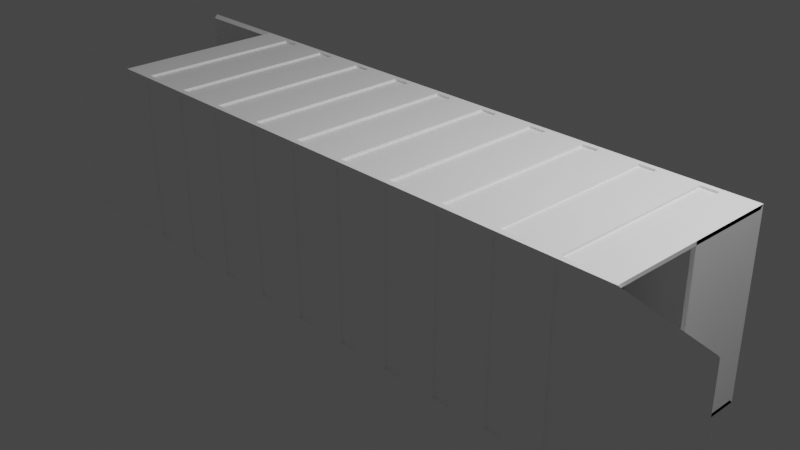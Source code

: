 # Source: containar.blend  (saved by Blender 3.3.6; exported with 4.5.12 LTS)
import bpy
from mathutils import Matrix  # noqa: F401  (used for matrix-valued properties, if any)

bpy.ops.wm.read_factory_settings(use_empty=True)
scene = bpy.context.scene
scene.name = 'Scene'

# ---- collections
col_collection = bpy.data.collections.new('Collection'); scene.collection.children.link(col_collection)

# ---- materials (node trees are filled in below, after node groups)
mat_material = bpy.data.materials.new('Material')
mat_material.alpha_threshold = 0.0
mat_material.use_transparent_shadow = False
mat_material.roughness = 0.5
mat_material.line_color = (0.0, 0.0, 0.0, 1.0)

# ---- material node trees
mat_material.use_nodes = True; mat_material.node_tree.nodes.clear()
_N = mat_material.node_tree.nodes; _L = mat_material.node_tree.links
n0 = _N.new('ShaderNodeOutputMaterial'); n0.name = 'Material Output'; n0.location = (300, 300)
n1 = _N.new('ShaderNodeBsdfPrincipled'); n1.name = 'Principled BSDF'; n1.location = (10, 300)
n1.distribution = 'GGX'
n1.subsurface_method = 'RANDOM_WALK_SKIN'
n1.inputs[0].default_value = (1.0, 1.0, 1.0, 1.0)
n1.inputs[3].default_value = 1.45
n1.inputs[27].default_value = (0.0, 0.0, 0.0, 1.0)
n1.inputs[28].default_value = 1.0
_L.new(n1.outputs[0], n0.inputs[0])
n0.is_active_output = True

# ---- world
world_world = bpy.data.worlds.new('World'); scene.world = world_world
world_world.use_nodes = True; world_world.node_tree.nodes.clear()
_N = world_world.node_tree.nodes; _L = world_world.node_tree.links
n0 = _N.new('ShaderNodeOutputWorld'); n0.name = 'World Output'; n0.location = (300, 300)
n1 = _N.new('ShaderNodeBackground'); n1.name = 'Background'; n1.location = (10, 300)
n1.inputs[0].default_value = (0.05088, 0.05088, 0.05088, 1.0)
_L.new(n1.outputs[0], n0.inputs[0])
n0.is_active_output = True
world_world.color = (0.05088, 0.05088, 0.05088)
world_world.use_sun_shadow = False
world_world.sun_shadow_jitter_overblur = 0.0

# ---- cameras
cam_camera = bpy.data.cameras.new('Camera')
cam_camera.clip_end = 100.0
cam_camera.ortho_scale = 7.314

# ---- lights
light_light = bpy.data.lights.new('Light', 'POINT')
light_light.transmission_factor = 0.0
light_light.energy = 1000.0
light_light.shadow_soft_size = 0.1
light_light.shadow_maximum_resolution = 0.006
light_light.use_absolute_resolution = True

# ---- meshes
me_cube = bpy.data.meshes.new('Cube')
me_cube.from_pydata([(3.358, 0.9593, 0.9593), (3.358, 0.9593, -0.9593), (3.358, -0.9593, 0.9593), (3.358, -0.9593, -0.9593), (-3.358, 0.9593, 0.9593), (-3.358, 0.9593, -0.9593), (-3.358, -0.9593, 0.9593), (-3.358, -0.9593, -0.9593), (-3.358, 1.0, -1.0), (-3.358, -1.0, -1.0), (3.358, 1.0, 1.0), (3.358, 1.0, -1.0), (-3.358, -1.0, 1.0), (3.358, -1.0, 1.0), (3.358, -1.0, -1.0), (-3.358, 1.0, 1.0), (2.979, 1.0, -0.9402), (2.779, 1.0, -0.9402), (2.339, 1.0, -0.9402), (2.139, 1.0, -0.9402), (1.699, 1.0, -0.9402), (1.499, 1.0, -0.9402), (1.06, 1.0, -0.9402), (0.8595, 1.0, -0.9402), (0.4199, 1.0, -0.9402), (0.2198, 1.0, -0.9402), (-0.2198, 1.0, -0.9402), (-0.4199, 1.0, -0.9402), (-0.8595, 1.0, -0.9402), (-1.06, 1.0, -0.9402), (-1.499, 1.0, -0.9402), (-1.699, 1.0, -0.9402), (-2.139, 1.0, -0.9402), (-2.339, 1.0, -0.9402), (-2.779, 1.0, -0.9402), (-2.979, 1.0, -0.9402), (2.979, -1.0, 0.9402), (2.779, -1.0, 0.9402), (2.339, -1.0, 0.9402), (2.139, -1.0, 0.9402), (1.699, -1.0, 0.9402), (1.499, -1.0, 0.9402), (1.06, -1.0, 0.9402), (0.8595, -1.0, 0.9402), (0.4199, -1.0, 0.9402), (0.2198, -1.0, 0.9402), (-0.2198, -1.0, 0.9402), (-0.4199, -1.0, 0.9402), (-0.8595, -1.0, 0.9402), (-1.06, -1.0, 0.9402), (-1.499, -1.0, 0.9402), (-1.699, -1.0, 0.9402), (-2.139, -1.0, 0.9402), (-2.339, -1.0, 0.9402), (-2.779, -1.0, 0.9402), (-2.979, -1.0, 0.9402), (-2.979, -1.0, -0.9402), (-2.779, -1.0, -0.9402), (-2.339, -1.0, -0.9402), (-2.139, -1.0, -0.9402), (-1.699, -1.0, -0.9402), (-1.499, -1.0, -0.9402), (-1.06, -1.0, -0.9402), (-0.8595, -1.0, -0.9402), (-0.4199, -1.0, -0.9402), (-0.2198, -1.0, -0.9402), (0.2198, -1.0, -0.9402), (0.4199, -1.0, -0.9402), (0.8595, -1.0, -0.9402), (1.06, -1.0, -0.9402), (1.499, -1.0, -0.9402), (1.699, -1.0, -0.9402), (2.139, -1.0, -0.9402), (2.339, -1.0, -0.9402), (2.779, -1.0, -0.9402), (2.979, -1.0, -0.9402), (-2.979, 1.0, 0.9402), (-2.779, 1.0, 0.9402), (-2.339, 1.0, 0.9402), (-2.139, 1.0, 0.9402), (-1.699, 1.0, 0.9402), (-1.499, 1.0, 0.9402), (-1.06, 1.0, 0.9402), (-0.8595, 1.0, 0.9402), (-0.4199, 1.0, 0.9402), (-0.2198, 1.0, 0.9402), (0.2198, 1.0, 0.9402), (0.4199, 1.0, 0.9402), (0.8595, 1.0, 0.9402), (1.06, 1.0, 0.9402), (1.499, 1.0, 0.9402), (1.699, 1.0, 0.9402), (2.139, 1.0, 0.9402), (2.339, 1.0, 0.9402), (2.779, 1.0, 0.9402), (2.979, 1.0, 0.9402), (2.976, 0.9374, -1.0), (2.781, 0.9374, -1.0), (2.336, 0.9374, -1.0), (2.142, 0.9374, -1.0), (1.697, 0.9374, -1.0), (1.502, 0.9374, -1.0), (1.057, 0.9374, -1.0), (0.8623, 0.9374, -1.0), (0.4171, 0.9374, -1.0), (0.2226, 0.9374, -1.0), (-0.2226, 0.9374, -1.0), (-0.4171, 0.9374, -1.0), (-0.8623, 0.9374, -1.0), (-1.057, 0.9374, -1.0), (-1.502, 0.9374, -1.0), (-1.697, 0.9374, -1.0), (-2.142, 0.9374, -1.0), (-2.336, 0.9374, -1.0), (-2.781, 0.9374, -1.0), (-2.976, 0.9374, -1.0), (2.976, -0.9374, 1.0), (2.781, -0.9374, 1.0), (2.336, -0.9374, 1.0), (2.142, -0.9374, 1.0), (1.697, -0.9374, 1.0), (1.502, -0.9374, 1.0), (1.057, -0.9374, 1.0), (0.8623, -0.9374, 1.0), (0.4171, -0.9374, 1.0), (0.2226, -0.9374, 1.0), (-0.2226, -0.9374, 1.0), (-0.4171, -0.9374, 1.0), (-0.8623, -0.9374, 1.0), (-1.057, -0.9374, 1.0), (-1.502, -0.9374, 1.0), (-1.697, -0.9374, 1.0), (-2.142, -0.9374, 1.0), (-2.336, -0.9374, 1.0), (-2.781, -0.9374, 1.0), (-2.976, -0.9374, 1.0), (-2.976, -0.9374, -1.0), (-2.781, -0.9374, -1.0), (-2.336, -0.9374, -1.0), (-2.142, -0.9374, -1.0), (-1.697, -0.9374, -1.0), (-1.502, -0.9374, -1.0), (-1.057, -0.9374, -1.0), (-0.8623, -0.9374, -1.0), (-0.4171, -0.9374, -1.0), (-0.2226, -0.9374, -1.0), (0.2226, -0.9374, -1.0), (0.4171, -0.9374, -1.0), (0.8623, -0.9374, -1.0), (1.057, -0.9374, -1.0), (1.502, -0.9374, -1.0), (1.697, -0.9374, -1.0), (2.142, -0.9374, -1.0), (2.336, -0.9374, -1.0), (2.781, -0.9374, -1.0), (2.976, -0.9374, -1.0), (-2.976, 0.9374, 1.0), (-2.781, 0.9374, 1.0), (-2.336, 0.9374, 1.0), (-2.142, 0.9374, 1.0), (-1.697, 0.9374, 1.0), (-1.502, 0.9374, 1.0), (-1.057, 0.9374, 1.0), (-0.8623, 0.9374, 1.0), (-0.4171, 0.9374, 1.0), (-0.2226, 0.9374, 1.0), (0.2226, 0.9374, 1.0), (0.4171, 0.9374, 1.0), (0.8623, 0.9374, 1.0), (1.057, 0.9374, 1.0), (1.502, 0.9374, 1.0), (1.697, 0.9374, 1.0), (2.142, 0.9374, 1.0), (2.336, 0.9374, 1.0), (2.781, 0.9374, 1.0), (2.976, 0.9374, 1.0), (3.039, 1.0, -1.0), (2.719, 1.0, -1.0), (2.399, 1.0, -1.0), (2.079, 1.0, -1.0), (1.759, 1.0, -1.0), (1.439, 1.0, -1.0), (1.119, 1.0, -1.0), (0.7996, 1.0, -1.0), (0.4798, 1.0, -1.0), (0.1599, 1.0, -1.0), (-0.1599, 1.0, -1.0), (-0.4798, 1.0, -1.0), (-0.7996, 1.0, -1.0), (-1.119, 1.0, -1.0), (-1.439, 1.0, -1.0), (-1.759, 1.0, -1.0), (-2.079, 1.0, -1.0), (-2.399, 1.0, -1.0), (-2.719, 1.0, -1.0), (-3.039, 1.0, -1.0), (3.039, -1.0, 1.0), (2.719, -1.0, 1.0), (2.399, -1.0, 1.0), (2.079, -1.0, 1.0), (1.759, -1.0, 1.0), (1.439, -1.0, 1.0), (1.119, -1.0, 1.0), (0.7996, -1.0, 1.0), (0.4798, -1.0, 1.0), (0.1599, -1.0, 1.0), (-0.1599, -1.0, 1.0), (-0.4798, -1.0, 1.0), (-0.7996, -1.0, 1.0), (-1.119, -1.0, 1.0), (-1.439, -1.0, 1.0), (-1.759, -1.0, 1.0), (-2.079, -1.0, 1.0), (-2.399, -1.0, 1.0), (-2.719, -1.0, 1.0), (-3.039, -1.0, 1.0), (-3.039, -1.0, -1.0), (-2.719, -1.0, -1.0), (-2.399, -1.0, -1.0), (-2.079, -1.0, -1.0), (-1.759, -1.0, -1.0), (-1.439, -1.0, -1.0), (-1.119, -1.0, -1.0), (-0.7996, -1.0, -1.0), (-0.4798, -1.0, -1.0), (-0.1599, -1.0, -1.0), (0.1599, -1.0, -1.0), (0.4798, -1.0, -1.0), (0.7996, -1.0, -1.0), (1.119, -1.0, -1.0), (1.439, -1.0, -1.0), (1.759, -1.0, -1.0), (2.079, -1.0, -1.0), (2.399, -1.0, -1.0), (2.719, -1.0, -1.0), (3.039, -1.0, -1.0), (-3.039, 1.0, 1.0), (-2.719, 1.0, 1.0), (-2.399, 1.0, 1.0), (-2.079, 1.0, 1.0), (-1.759, 1.0, 1.0), (-1.439, 1.0, 1.0), (-1.119, 1.0, 1.0), (-0.7996, 1.0, 1.0), (-0.4798, 1.0, 1.0), (-0.1599, 1.0, 1.0), (0.1599, 1.0, 1.0), (0.4798, 1.0, 1.0), (0.7996, 1.0, 1.0), (1.119, 1.0, 1.0), (1.439, 1.0, 1.0), (1.759, 1.0, 1.0), (2.079, 1.0, 1.0), (2.399, 1.0, 1.0), (2.719, 1.0, 1.0), (3.039, 1.0, 1.0), (2.979, 0.9745, -0.9402), (2.779, 0.9745, -0.9402), (2.339, 0.9745, -0.9402), (2.139, 0.9745, -0.9402), (1.699, 0.9745, -0.9402), (1.499, 0.9745, -0.9402), (1.06, 0.9745, -0.9402), (0.8595, 0.9745, -0.9402), (0.4199, 0.9745, -0.9402), (0.2198, 0.9745, -0.9402), (-0.2198, 0.9745, -0.9402), (-0.4199, 0.9745, -0.9402), (-0.8595, 0.9745, -0.9402), (-1.06, 0.9745, -0.9402), (-1.499, 0.9745, -0.9402), (-1.699, 0.9745, -0.9402), (-2.139, 0.9745, -0.9402), (-2.339, 0.9745, -0.9402), (-2.779, 0.9745, -0.9402), (-2.979, 0.9745, -0.9402), (2.979, -0.9745, 0.9402), (2.779, -0.9745, 0.9402), (2.339, -0.9745, 0.9402), (2.139, -0.9745, 0.9402), (1.699, -0.9745, 0.9402), (1.499, -0.9745, 0.9402), (1.06, -0.9745, 0.9402), (0.8595, -0.9745, 0.9402), (0.4199, -0.9745, 0.9402), (0.2198, -0.9745, 0.9402), (-0.2198, -0.9745, 0.9402), (-0.4199, -0.9745, 0.9402), (-0.8595, -0.9745, 0.9402), (-1.06, -0.9745, 0.9402), (-1.499, -0.9745, 0.9402), (-1.699, -0.9745, 0.9402), (-2.139, -0.9745, 0.9402), (-2.339, -0.9745, 0.9402), (-2.779, -0.9745, 0.9402), (-2.979, -0.9745, 0.9402), (-2.979, -0.9745, -0.9402), (-2.779, -0.9745, -0.9402), (-2.339, -0.9745, -0.9402), (-2.139, -0.9745, -0.9402), (-1.699, -0.9745, -0.9402), (-1.499, -0.9745, -0.9402), (-1.06, -0.9745, -0.9402), (-0.8595, -0.9745, -0.9402), (-0.4199, -0.9745, -0.9402), (-0.2198, -0.9745, -0.9402), (0.2198, -0.9745, -0.9402), (0.4199, -0.9745, -0.9402), (0.8595, -0.9745, -0.9402), (1.06, -0.9745, -0.9402), (1.499, -0.9745, -0.9402), (1.699, -0.9745, -0.9402), (2.139, -0.9745, -0.9402), (2.339, -0.9745, -0.9402), (2.779, -0.9745, -0.9402), (2.979, -0.9745, -0.9402), (-2.979, 0.9745, 0.9402), (-2.779, 0.9745, 0.9402), (-2.339, 0.9745, 0.9402), (-2.139, 0.9745, 0.9402), (-1.699, 0.9745, 0.9402), (-1.499, 0.9745, 0.9402), (-1.06, 0.9745, 0.9402), (-0.8595, 0.9745, 0.9402), (-0.4199, 0.9745, 0.9402), (-0.2198, 0.9745, 0.9402), (0.2198, 0.9745, 0.9402), (0.4199, 0.9745, 0.9402), (0.8595, 0.9745, 0.9402), (1.06, 0.9745, 0.9402), (1.499, 0.9745, 0.9402), (1.699, 0.9745, 0.9402), (2.139, 0.9745, 0.9402), (2.339, 0.9745, 0.9402), (2.779, 0.9745, 0.9402), (2.979, 0.9745, 0.9402), (2.976, 0.9374, -0.9745), (2.781, 0.9374, -0.9745), (2.336, 0.9374, -0.9745), (2.142, 0.9374, -0.9745), (1.697, 0.9374, -0.9745), (1.502, 0.9374, -0.9745), (1.057, 0.9374, -0.9745), (0.8623, 0.9374, -0.9745), (0.4171, 0.9374, -0.9745), (0.2226, 0.9374, -0.9745), (-0.2226, 0.9374, -0.9745), (-0.4171, 0.9374, -0.9745), (-0.8623, 0.9374, -0.9745), (-1.057, 0.9374, -0.9745), (-1.502, 0.9374, -0.9745), (-1.697, 0.9374, -0.9745), (-2.142, 0.9374, -0.9745), (-2.336, 0.9374, -0.9745), (-2.781, 0.9374, -0.9745), (-2.976, 0.9374, -0.9745), (2.976, -0.9374, 0.9745), (2.781, -0.9374, 0.9745), (2.336, -0.9374, 0.9745), (2.142, -0.9374, 0.9745), (1.697, -0.9374, 0.9745), (1.502, -0.9374, 0.9745), (1.057, -0.9374, 0.9745), (0.8623, -0.9374, 0.9745), (0.4171, -0.9374, 0.9745), (0.2226, -0.9374, 0.9745), (-0.2226, -0.9374, 0.9745), (-0.4171, -0.9374, 0.9745), (-0.8623, -0.9374, 0.9745), (-1.057, -0.9374, 0.9745), (-1.502, -0.9374, 0.9745), (-1.697, -0.9374, 0.9745), (-2.142, -0.9374, 0.9745), (-2.336, -0.9374, 0.9745), (-2.781, -0.9374, 0.9745), (-2.976, -0.9374, 0.9745), (-2.976, -0.9374, -0.9745), (-2.781, -0.9374, -0.9745), (-2.336, -0.9374, -0.9745), (-2.142, -0.9374, -0.9745), (-1.697, -0.9374, -0.9745), (-1.502, -0.9374, -0.9745), (-1.057, -0.9374, -0.9745), (-0.8623, -0.9374, -0.9745), (-0.4171, -0.9374, -0.9745), (-0.2226, -0.9374, -0.9745), (0.2226, -0.9374, -0.9745), (0.4171, -0.9374, -0.9745), (0.8623, -0.9374, -0.9745), (1.057, -0.9374, -0.9745), (1.502, -0.9374, -0.9745), (1.697, -0.9374, -0.9745), (2.142, -0.9374, -0.9745), (2.336, -0.9374, -0.9745), (2.781, -0.9374, -0.9745), (2.976, -0.9374, -0.9745), (-2.976, 0.9374, 0.9745), (-2.781, 0.9374, 0.9745), (-2.336, 0.9374, 0.9745), (-2.142, 0.9374, 0.9745), (-1.697, 0.9374, 0.9745), (-1.502, 0.9374, 0.9745), (-1.057, 0.9374, 0.9745), (-0.8623, 0.9374, 0.9745), (-0.4171, 0.9374, 0.9745), (-0.2226, 0.9374, 0.9745), (0.2226, 0.9374, 0.9745), (0.4171, 0.9374, 0.9745), (0.8623, 0.9374, 0.9745), (1.057, 0.9374, 0.9745), (1.502, 0.9374, 0.9745), (1.697, 0.9374, 0.9745), (2.142, 0.9374, 0.9745), (2.336, 0.9374, 0.9745), (2.781, 0.9374, 0.9745), (2.976, 0.9374, 0.9745), (3.358, 0.01715, 1.0), (3.358, 0.01715, -1.0), (-4.491, -1.0, -1.0), (-4.491, -1.0, 1.0), (4.356, -1.27, 1.0), (4.356, -1.27, -1.0), (-4.491, 1.0, 1.0), (-4.491, 1.0, -1.0), (3.317, 0.01715, 0.9593), (3.317, 0.01715, -0.9593), (-4.491, -0.9593, -0.9593), (-4.491, -0.9593, 0.9593), (4.356, -1.23, 0.9593), (4.356, -1.23, -0.9593), (-4.491, 0.9593, 0.9593), (-4.491, 0.9593, -0.9593)], [], [(236, 15, 12, 215), (216, 215, 12, 9), (0, 2, 6, 4), (176, 11, 14, 235), (1, 0, 4, 5), (176, 255, 10, 11), (7, 5, 8, 9), (2, 0, 10, 13), (4, 6, 12, 15), (1, 3, 14, 11), (2, 3, 7, 6), (3, 1, 5, 7), (8, 15, 236, 195), (116, 175, 415, 356), (194, 237, 238, 193), (44, 45, 285, 284), (192, 239, 240, 191), (113, 112, 352, 353), (190, 241, 242, 189), (41, 70, 310, 281), (188, 243, 244, 187), (96, 155, 395, 336), (186, 245, 246, 185), (42, 43, 283, 282), (184, 247, 248, 183), (111, 110, 350, 351), (182, 249, 250, 181), (71, 40, 280, 311), (180, 251, 252, 179), (154, 97, 337, 394), (178, 253, 254, 177), (40, 41, 281, 280), (8, 195, 216, 9), (109, 108, 348, 349), (194, 193, 218, 217), (39, 72, 312, 279), (192, 191, 220, 219), (98, 153, 393, 338), (190, 189, 222, 221), (38, 39, 279, 278), (188, 187, 224, 223), (107, 106, 346, 347), (186, 185, 226, 225), (73, 38, 278, 313), (184, 183, 228, 227), (152, 99, 339, 392), (182, 181, 230, 229), (36, 37, 277, 276), (180, 179, 232, 231), (105, 104, 344, 345), (178, 177, 234, 233), (37, 74, 314, 277), (14, 13, 196, 235), (100, 151, 391, 340), (234, 197, 198, 233), (34, 35, 275, 274), (232, 199, 200, 231), (103, 102, 342, 343), (230, 201, 202, 229), (75, 36, 276, 315), (228, 203, 204, 227), (150, 101, 341, 390), (226, 205, 206, 225), (32, 33, 273, 272), (224, 207, 208, 223), (101, 100, 340, 341), (222, 209, 210, 221), (95, 16, 256, 335), (220, 211, 212, 219), (102, 149, 389, 342), (218, 213, 214, 217), (30, 31, 271, 270), (10, 255, 196, 13), (99, 98, 338, 339), (254, 253, 198, 197), (17, 94, 334, 257), (252, 251, 200, 199), (148, 103, 343, 388), (250, 249, 202, 201), (28, 29, 269, 268), (248, 247, 204, 203), (97, 96, 336, 337), (246, 245, 206, 205), (93, 18, 258, 333), (244, 243, 208, 207), (104, 147, 387, 344), (242, 241, 210, 209), (26, 27, 267, 266), (240, 239, 212, 211), (19, 92, 332, 259), (238, 237, 214, 213), (146, 105, 345, 386), (17, 16, 176, 177), (19, 18, 178, 179), (21, 20, 180, 181), (23, 22, 182, 183), (25, 24, 184, 185), (27, 26, 186, 187), (29, 28, 188, 189), (31, 30, 190, 191), (33, 32, 192, 193), (35, 34, 194, 195), (37, 36, 196, 197), (39, 38, 198, 199), (41, 40, 200, 201), (43, 42, 202, 203), (45, 44, 204, 205), (47, 46, 206, 207), (49, 48, 208, 209), (51, 50, 210, 211), (53, 52, 212, 213), (55, 54, 214, 215), (57, 56, 216, 217), (59, 58, 218, 219), (61, 60, 220, 221), (63, 62, 222, 223), (65, 64, 224, 225), (67, 66, 226, 227), (69, 68, 228, 229), (71, 70, 230, 231), (73, 72, 232, 233), (75, 74, 234, 235), (77, 76, 236, 237), (79, 78, 238, 239), (81, 80, 240, 241), (83, 82, 242, 243), (85, 84, 244, 245), (87, 86, 246, 247), (89, 88, 248, 249), (91, 90, 250, 251), (93, 92, 252, 253), (95, 94, 254, 255), (76, 35, 195, 236), (34, 77, 237, 194), (78, 33, 193, 238), (32, 79, 239, 192), (80, 31, 191, 240), (30, 81, 241, 190), (82, 29, 189, 242), (28, 83, 243, 188), (84, 27, 187, 244), (26, 85, 245, 186), (86, 25, 185, 246), (24, 87, 247, 184), (88, 23, 183, 248), (22, 89, 249, 182), (90, 21, 181, 250), (20, 91, 251, 180), (92, 19, 179, 252), (18, 93, 253, 178), (94, 17, 177, 254), (16, 95, 255, 176), (36, 75, 235, 196), (74, 37, 197, 234), (38, 73, 233, 198), (72, 39, 199, 232), (40, 71, 231, 200), (70, 41, 201, 230), (42, 69, 229, 202), (68, 43, 203, 228), (44, 67, 227, 204), (66, 45, 205, 226), (46, 65, 225, 206), (64, 47, 207, 224), (48, 63, 223, 208), (62, 49, 209, 222), (50, 61, 221, 210), (60, 51, 211, 220), (52, 59, 219, 212), (58, 53, 213, 218), (54, 57, 217, 214), (56, 55, 215, 216), (96, 97, 177, 176), (98, 99, 179, 178), (100, 101, 181, 180), (102, 103, 183, 182), (104, 105, 185, 184), (106, 107, 187, 186), (108, 109, 189, 188), (110, 111, 191, 190), (112, 113, 193, 192), (114, 115, 195, 194), (116, 117, 197, 196), (118, 119, 199, 198), (120, 121, 201, 200), (122, 123, 203, 202), (124, 125, 205, 204), (126, 127, 207, 206), (128, 129, 209, 208), (130, 131, 211, 210), (132, 133, 213, 212), (134, 135, 215, 214), (136, 137, 217, 216), (138, 139, 219, 218), (140, 141, 221, 220), (142, 143, 223, 222), (144, 145, 225, 224), (146, 147, 227, 226), (148, 149, 229, 228), (150, 151, 231, 230), (152, 153, 233, 232), (154, 155, 235, 234), (156, 157, 237, 236), (158, 159, 239, 238), (160, 161, 241, 240), (162, 163, 243, 242), (164, 165, 245, 244), (166, 167, 247, 246), (168, 169, 249, 248), (170, 171, 251, 250), (172, 173, 253, 252), (174, 175, 255, 254), (115, 136, 216, 195), (137, 114, 194, 217), (113, 138, 218, 193), (139, 112, 192, 219), (111, 140, 220, 191), (141, 110, 190, 221), (109, 142, 222, 189), (143, 108, 188, 223), (107, 144, 224, 187), (145, 106, 186, 225), (105, 146, 226, 185), (147, 104, 184, 227), (103, 148, 228, 183), (149, 102, 182, 229), (101, 150, 230, 181), (151, 100, 180, 231), (99, 152, 232, 179), (153, 98, 178, 233), (97, 154, 234, 177), (155, 96, 176, 235), (175, 116, 196, 255), (117, 174, 254, 197), (173, 118, 198, 253), (119, 172, 252, 199), (171, 120, 200, 251), (121, 170, 250, 201), (169, 122, 202, 249), (123, 168, 248, 203), (167, 124, 204, 247), (125, 166, 246, 205), (165, 126, 206, 245), (127, 164, 244, 207), (163, 128, 208, 243), (129, 162, 242, 209), (161, 130, 210, 241), (131, 160, 240, 211), (159, 132, 212, 239), (133, 158, 238, 213), (157, 134, 214, 237), (135, 156, 236, 215), (275, 316, 317, 274), (273, 318, 319, 272), (271, 320, 321, 270), (269, 322, 323, 268), (267, 324, 325, 266), (265, 326, 327, 264), (263, 328, 329, 262), (261, 330, 331, 260), (259, 332, 333, 258), (257, 334, 335, 256), (355, 354, 377, 376), (353, 352, 379, 378), (351, 350, 381, 380), (349, 348, 383, 382), (347, 346, 385, 384), (345, 344, 387, 386), (343, 342, 389, 388), (341, 340, 391, 390), (339, 338, 393, 392), (337, 336, 395, 394), (315, 276, 277, 314), (313, 278, 279, 312), (311, 280, 281, 310), (309, 282, 283, 308), (307, 284, 285, 306), (305, 286, 287, 304), (303, 288, 289, 302), (301, 290, 291, 300), (299, 292, 293, 298), (297, 294, 295, 296), (415, 414, 357, 356), (413, 412, 359, 358), (411, 410, 361, 360), (409, 408, 363, 362), (407, 406, 365, 364), (405, 404, 367, 366), (403, 402, 369, 368), (401, 400, 371, 370), (399, 398, 373, 372), (397, 396, 375, 374), (69, 42, 282, 309), (115, 114, 354, 355), (46, 47, 287, 286), (174, 117, 357, 414), (43, 68, 308, 283), (117, 116, 356, 357), (48, 49, 289, 288), (118, 173, 413, 358), (67, 44, 284, 307), (119, 118, 358, 359), (50, 51, 291, 290), (172, 119, 359, 412), (45, 66, 306, 285), (121, 120, 360, 361), (52, 53, 293, 292), (120, 171, 411, 360), (65, 46, 286, 305), (123, 122, 362, 363), (54, 55, 295, 294), (170, 121, 361, 410), (47, 64, 304, 287), (125, 124, 364, 365), (56, 57, 297, 296), (122, 169, 409, 362), (63, 48, 288, 303), (127, 126, 366, 367), (58, 59, 299, 298), (168, 123, 363, 408), (49, 62, 302, 289), (129, 128, 368, 369), (60, 61, 301, 300), (124, 167, 407, 364), (61, 50, 290, 301), (131, 130, 370, 371), (62, 63, 303, 302), (166, 125, 365, 406), (51, 60, 300, 291), (133, 132, 372, 373), (64, 65, 305, 304), (126, 165, 405, 366), (59, 52, 292, 299), (135, 134, 374, 375), (66, 67, 307, 306), (164, 127, 367, 404), (53, 58, 298, 293), (137, 136, 376, 377), (68, 69, 309, 308), (128, 163, 403, 368), (57, 54, 294, 297), (139, 138, 378, 379), (70, 71, 311, 310), (162, 129, 369, 402), (55, 56, 296, 295), (141, 140, 380, 381), (72, 73, 313, 312), (130, 161, 401, 370), (143, 142, 382, 383), (74, 75, 315, 314), (160, 131, 371, 400), (145, 144, 384, 385), (76, 77, 317, 316), (132, 159, 399, 372), (147, 146, 386, 387), (78, 79, 319, 318), (158, 133, 373, 398), (149, 148, 388, 389), (80, 81, 321, 320), (134, 157, 397, 374), (151, 150, 390, 391), (82, 83, 323, 322), (156, 135, 375, 396), (153, 152, 392, 393), (84, 85, 325, 324), (155, 154, 394, 395), (86, 87, 327, 326), (157, 156, 396, 397), (88, 89, 329, 328), (159, 158, 398, 399), (90, 91, 331, 330), (161, 160, 400, 401), (92, 93, 333, 332), (163, 162, 402, 403), (94, 95, 335, 334), (165, 164, 404, 405), (35, 76, 316, 275), (167, 166, 406, 407), (77, 34, 274, 317), (169, 168, 408, 409), (33, 78, 318, 273), (171, 170, 410, 411), (79, 32, 272, 319), (173, 172, 412, 413), (31, 80, 320, 271), (175, 174, 414, 415), (81, 30, 270, 321), (136, 115, 355, 376), (29, 82, 322, 269), (114, 137, 377, 354), (83, 28, 268, 323), (138, 113, 353, 378), (27, 84, 324, 267), (112, 139, 379, 352), (85, 26, 266, 325), (140, 111, 351, 380), (25, 86, 326, 265), (110, 141, 381, 350), (87, 24, 264, 327), (16, 17, 257, 256), (142, 109, 349, 382), (23, 88, 328, 263), (18, 19, 259, 258), (108, 143, 383, 348), (89, 22, 262, 329), (20, 21, 261, 260), (144, 107, 347, 384), (21, 90, 330, 261), (22, 23, 263, 262), (106, 145, 385, 346), (91, 20, 260, 331), (24, 25, 265, 264), (424, 425, 417, 416), (427, 426, 418, 419), (429, 428, 420, 421), (431, 430, 422, 423), (14, 421, 420, 13), (13, 420, 428, 2), (3, 429, 421, 14), (2, 428, 429, 3), (7, 426, 427, 6), (9, 418, 426, 7), (12, 419, 418, 9), (6, 427, 419, 12), (5, 431, 423, 8), (8, 423, 422, 15), (15, 422, 430, 4), (4, 430, 431, 5), (1, 425, 424, 0), (10, 416, 417, 11), (0, 424, 416, 10), (11, 417, 425, 1)])
_uv = me_cube.uv_layers.new(name='UVMap')
_uv.uv.foreach_set('vector', [0.8395, 0.5739, 0.8394, 0.5979, 0.6888, 0.5984, 0.6889, 0.5744, 0.5388, 0.5728, 0.6889, 0.5744, 0.6888, 0.5984, 0.5387, 0.5969, 0.02132, 0.7835, 0.02132, 0.6829, 0.3734, 0.6829, 0.3734, 0.7835, 0.3863, 0.04354, 0.3863, 0.01936, 0.5375, 0.019, 0.5374, 0.04308, 0.02132, 0.884, 0.02132, 0.7835, 0.3734, 0.7835, 0.3734, 0.884, 0.9893, 0.04593, 0.8388, 0.04428, 0.8389, 0.02019, 0.9896, 0.02184, 0.3734, 0.9846, 0.3734, 0.884, 0.3755, 0.8819, 0.3755, 0.9867, 0.02132, 0.6829, 0.02132, 0.7835, 0.01919, 0.7856, 0.01919, 0.6808, 0.3734, 0.7835, 0.3734, 0.6829, 0.3755, 0.6808, 0.3755, 0.7856, 0.02132, 0.884, 0.02132, 0.9846, 0.01919, 0.9867, 0.01919, 0.8819, 0.02132, 0.6829, 0.02132, 0.5823, 0.3734, 0.5823, 0.3734, 0.6829, 0.02132, 0.9846, 0.02132, 0.884, 0.3734, 0.884, 0.3734, 0.9846, 0.9893, 0.5994, 0.8394, 0.5979, 0.8395, 0.5739, 0.9896, 0.5754, 0.6928, 0.04958, 0.8334, 0.04883, 0.8312, 0.05174, 0.6959, 0.05175, 0.9893, 0.5442, 0.8393, 0.5426, 0.8394, 0.5186, 0.9895, 0.5202, 0.6831, 0.2707, 0.6837, 0.293, 0.6806, 0.2908, 0.6808, 0.2735, 0.9893, 0.4889, 0.8393, 0.4873, 0.8394, 0.4632, 0.9895, 0.4649, 0.3934, 0.5136, 0.3928, 0.4917, 0.3959, 0.4939, 0.3956, 0.5107, 0.9893, 0.4336, 0.8392, 0.432, 0.8393, 0.4079, 0.9895, 0.4096, 0.6835, 0.1822, 0.5429, 0.181, 0.5452, 0.1781, 0.6804, 0.18, 0.9893, 0.3783, 0.8391, 0.3766, 0.8392, 0.3526, 0.9895, 0.3543, 0.3913, 0.04841, 0.532, 0.04763, 0.5298, 0.05055, 0.3944, 0.05058, 0.9893, 0.323, 0.8391, 0.3213, 0.8392, 0.2972, 0.9895, 0.2989, 0.683, 0.2153, 0.6836, 0.2377, 0.6805, 0.2355, 0.6807, 0.2182, 0.9893, 0.2676, 0.839, 0.2659, 0.8391, 0.2418, 0.9895, 0.2436, 0.3932, 0.4582, 0.3926, 0.4364, 0.3957, 0.4385, 0.3954, 0.4553, 0.9893, 0.2122, 0.839, 0.2105, 0.8391, 0.1865, 0.9895, 0.1882, 0.5423, 0.1586, 0.6829, 0.1599, 0.6806, 0.1627, 0.5454, 0.1608, 0.9893, 0.1568, 0.8389, 0.1551, 0.839, 0.131, 0.9895, 0.1328, 0.5326, 0.06956, 0.3918, 0.07033, 0.3941, 0.06741, 0.5295, 0.06739, 0.9893, 0.1014, 0.8389, 0.09971, 0.839, 0.07562, 0.9895, 0.07732, 0.6829, 0.1599, 0.6835, 0.1822, 0.6804, 0.18, 0.6806, 0.1627, 0.3883, 0.5975, 0.3882, 0.5734, 0.5388, 0.5728, 0.5387, 0.5969, 0.3929, 0.4029, 0.3924, 0.381, 0.3955, 0.3832, 0.3952, 0.4, 0.3881, 0.5422, 0.388, 0.5181, 0.5387, 0.5175, 0.5386, 0.5415, 0.6834, 0.1268, 0.5428, 0.1256, 0.545, 0.1227, 0.6803, 0.1246, 0.3879, 0.4869, 0.3878, 0.4628, 0.5385, 0.4622, 0.5385, 0.4862, 0.3914, 0.1039, 0.5321, 0.1031, 0.5299, 0.106, 0.3945, 0.1061, 0.3877, 0.4315, 0.3876, 0.4074, 0.5384, 0.4068, 0.5383, 0.4309, 0.6828, 0.1044, 0.6834, 0.1268, 0.6803, 0.1246, 0.6805, 0.1073, 0.3875, 0.3762, 0.3874, 0.3521, 0.5382, 0.3515, 0.5382, 0.3755, 0.3927, 0.3475, 0.3922, 0.3256, 0.3953, 0.3278, 0.395, 0.3446, 0.3873, 0.3208, 0.3872, 0.2967, 0.5381, 0.2961, 0.538, 0.3202, 0.5422, 0.1032, 0.6828, 0.1044, 0.6805, 0.1073, 0.5453, 0.1054, 0.3871, 0.2654, 0.387, 0.2413, 0.5379, 0.2407, 0.5379, 0.2648, 0.5327, 0.125, 0.392, 0.1258, 0.3942, 0.1229, 0.5296, 0.1228, 0.3869, 0.21, 0.3868, 0.1858, 0.5378, 0.1853, 0.5377, 0.2094, 0.6827, 0.04898, 0.6833, 0.07138, 0.6802, 0.06918, 0.6805, 0.05187, 0.3867, 0.1545, 0.3866, 0.1304, 0.5377, 0.1299, 0.5376, 0.154, 0.3925, 0.2921, 0.392, 0.2702, 0.3951, 0.2724, 0.3948, 0.2892, 0.3865, 0.09904, 0.3864, 0.07488, 0.5376, 0.07443, 0.5375, 0.09852, 0.6833, 0.07138, 0.5427, 0.07015, 0.5449, 0.06727, 0.6802, 0.06918, 0.5375, 0.019, 0.6879, 0.02059, 0.6878, 0.0447, 0.5374, 0.04308, 0.3916, 0.1594, 0.5322, 0.1585, 0.53, 0.1614, 0.3947, 0.1615, 0.5376, 0.07443, 0.688, 0.07605, 0.6879, 0.1002, 0.5375, 0.09852, 0.9842, 0.5484, 0.9849, 0.5708, 0.9818, 0.5686, 0.982, 0.5513, 0.5377, 0.1299, 0.6881, 0.1315, 0.688, 0.1556, 0.5376, 0.154, 0.3924, 0.2367, 0.3918, 0.2148, 0.3949, 0.217, 0.3946, 0.2338, 0.5378, 0.1853, 0.6882, 0.1869, 0.6881, 0.211, 0.5377, 0.2094, 0.5421, 0.04775, 0.6827, 0.04898, 0.6805, 0.05187, 0.5452, 0.04996, 0.5379, 0.2407, 0.6883, 0.2423, 0.6882, 0.2664, 0.5379, 0.2648, 0.5328, 0.1804, 0.3922, 0.1813, 0.3944, 0.1784, 0.5297, 0.1783, 0.5381, 0.2961, 0.6884, 0.2977, 0.6883, 0.3218, 0.538, 0.3202, 0.9842, 0.4932, 0.9848, 0.5155, 0.9817, 0.5133, 0.9819, 0.496, 0.5382, 0.3515, 0.6885, 0.3531, 0.6884, 0.3771, 0.5382, 0.3755, 0.3922, 0.1813, 0.3916, 0.1594, 0.3947, 0.1615, 0.3944, 0.1784, 0.5384, 0.4068, 0.6886, 0.4084, 0.6885, 0.4325, 0.5383, 0.4309, 0.8435, 0.04895, 0.9842, 0.05021, 0.9819, 0.0531, 0.8466, 0.05115, 0.5385, 0.4622, 0.6887, 0.4638, 0.6886, 0.4878, 0.5385, 0.4862, 0.3918, 0.2148, 0.5324, 0.2139, 0.5301, 0.2168, 0.3949, 0.217, 0.5387, 0.5175, 0.6888, 0.5191, 0.6887, 0.5431, 0.5386, 0.5415, 0.9842, 0.4379, 0.9848, 0.4602, 0.9817, 0.458, 0.9819, 0.4408, 0.8389, 0.02019, 0.8388, 0.04428, 0.6878, 0.0447, 0.6879, 0.02059, 0.392, 0.1258, 0.3914, 0.1039, 0.3945, 0.1061, 0.3942, 0.1229, 0.839, 0.07562, 0.8389, 0.09971, 0.6879, 0.1002, 0.688, 0.07605, 0.9848, 0.07264, 0.8441, 0.07135, 0.8463, 0.06846, 0.9817, 0.07043, 0.839, 0.131, 0.8389, 0.1551, 0.688, 0.1556, 0.6881, 0.1315, 0.533, 0.2358, 0.3924, 0.2367, 0.3946, 0.2338, 0.5299, 0.2337, 0.8391, 0.1865, 0.839, 0.2105, 0.6881, 0.211, 0.6882, 0.1869, 0.9842, 0.3826, 0.9848, 0.4049, 0.9817, 0.4027, 0.9819, 0.3854, 0.8391, 0.2418, 0.839, 0.2659, 0.6882, 0.2664, 0.6883, 0.2423, 0.3918, 0.07033, 0.3913, 0.04841, 0.3944, 0.05058, 0.3941, 0.06741, 0.8392, 0.2972, 0.8391, 0.3213, 0.6883, 0.3218, 0.6884, 0.2977, 0.8436, 0.1044, 0.9842, 0.1057, 0.9819, 0.1086, 0.8467, 0.1066, 0.8392, 0.3526, 0.8391, 0.3766, 0.6884, 0.3771, 0.6885, 0.3531, 0.392, 0.2702, 0.5325, 0.2693, 0.5303, 0.2722, 0.3951, 0.2724, 0.8393, 0.4079, 0.8392, 0.432, 0.6885, 0.4325, 0.6886, 0.4084, 0.9841, 0.3272, 0.9848, 0.3496, 0.9817, 0.3474, 0.9819, 0.3301, 0.8394, 0.4632, 0.8393, 0.4873, 0.6886, 0.4878, 0.6887, 0.4638, 0.9848, 0.1281, 0.8442, 0.1268, 0.8464, 0.1239, 0.9817, 0.1259, 0.8394, 0.5186, 0.8393, 0.5426, 0.6887, 0.5431, 0.6888, 0.5191, 0.5331, 0.2912, 0.3925, 0.2921, 0.3948, 0.2892, 0.53, 0.2891, 0.9848, 0.07264, 0.9842, 0.05021, 0.9893, 0.04593, 0.9895, 0.07732, 0.9848, 0.1281, 0.9842, 0.1057, 0.9893, 0.1014, 0.9895, 0.1328, 0.9848, 0.1835, 0.9842, 0.1611, 0.9893, 0.1568, 0.9895, 0.1882, 0.9848, 0.2389, 0.9842, 0.2165, 0.9893, 0.2122, 0.9895, 0.2436, 0.9848, 0.2943, 0.9842, 0.2719, 0.9893, 0.2676, 0.9895, 0.2989, 0.9848, 0.3496, 0.9841, 0.3272, 0.9893, 0.323, 0.9895, 0.3543, 0.9848, 0.4049, 0.9842, 0.3826, 0.9893, 0.3783, 0.9895, 0.4096, 0.9848, 0.4602, 0.9842, 0.4379, 0.9893, 0.4336, 0.9895, 0.4649, 0.9848, 0.5155, 0.9842, 0.4932, 0.9893, 0.4889, 0.9895, 0.5202, 0.9849, 0.5708, 0.9842, 0.5484, 0.9893, 0.5442, 0.9896, 0.5754, 0.6833, 0.07138, 0.6827, 0.04898, 0.6878, 0.0447, 0.688, 0.07605, 0.6834, 0.1268, 0.6828, 0.1044, 0.6879, 0.1002, 0.6881, 0.1315, 0.6835, 0.1822, 0.6829, 0.1599, 0.688, 0.1556, 0.6882, 0.1869, 0.6836, 0.2377, 0.683, 0.2153, 0.6881, 0.211, 0.6883, 0.2423, 0.6837, 0.293, 0.6831, 0.2707, 0.6882, 0.2664, 0.6884, 0.2977, 0.6838, 0.3484, 0.6832, 0.326, 0.6883, 0.3218, 0.6885, 0.3531, 0.6839, 0.4038, 0.6833, 0.3814, 0.6884, 0.3771, 0.6886, 0.4084, 0.684, 0.4591, 0.6834, 0.4367, 0.6885, 0.4325, 0.6887, 0.4638, 0.6841, 0.5144, 0.6835, 0.4921, 0.6886, 0.4878, 0.6888, 0.5191, 0.6842, 0.5697, 0.6836, 0.5474, 0.6887, 0.5431, 0.6889, 0.5744, 0.5433, 0.5462, 0.5439, 0.5685, 0.5388, 0.5728, 0.5386, 0.5415, 0.5432, 0.4909, 0.5438, 0.5132, 0.5387, 0.5175, 0.5385, 0.4862, 0.543, 0.4356, 0.5436, 0.4579, 0.5385, 0.4622, 0.5383, 0.4309, 0.5429, 0.3802, 0.5435, 0.4026, 0.5384, 0.4068, 0.5382, 0.3755, 0.5427, 0.3248, 0.5433, 0.3472, 0.5382, 0.3515, 0.538, 0.3202, 0.5426, 0.2694, 0.5432, 0.2918, 0.5381, 0.2961, 0.5379, 0.2648, 0.5424, 0.214, 0.543, 0.2364, 0.5379, 0.2407, 0.5377, 0.2094, 0.5423, 0.1586, 0.5429, 0.181, 0.5378, 0.1853, 0.5376, 0.154, 0.5422, 0.1032, 0.5428, 0.1256, 0.5377, 0.1299, 0.5375, 0.09852, 0.5421, 0.04775, 0.5427, 0.07015, 0.5376, 0.07443, 0.5374, 0.04308, 0.844, 0.5472, 0.8446, 0.5696, 0.8395, 0.5739, 0.8393, 0.5426, 0.8439, 0.4919, 0.8445, 0.5143, 0.8394, 0.5186, 0.8393, 0.4873, 0.8439, 0.4366, 0.8445, 0.459, 0.8394, 0.4632, 0.8392, 0.432, 0.8438, 0.3813, 0.8444, 0.4037, 0.8393, 0.4079, 0.8391, 0.3766, 0.8438, 0.3259, 0.8444, 0.3483, 0.8392, 0.3526, 0.8391, 0.3213, 0.8437, 0.2706, 0.8443, 0.293, 0.8392, 0.2972, 0.839, 0.2659, 0.8437, 0.2152, 0.8443, 0.2376, 0.8391, 0.2418, 0.839, 0.2105, 0.8436, 0.1598, 0.8442, 0.1822, 0.8391, 0.1865, 0.8389, 0.1551, 0.8436, 0.1044, 0.8442, 0.1268, 0.839, 0.131, 0.8389, 0.09971, 0.8435, 0.04895, 0.8441, 0.07135, 0.839, 0.07562, 0.8388, 0.04428, 0.8446, 0.5696, 0.9849, 0.5708, 0.9896, 0.5754, 0.8395, 0.5739, 0.9842, 0.5484, 0.844, 0.5472, 0.8393, 0.5426, 0.9893, 0.5442, 0.8445, 0.5143, 0.9848, 0.5155, 0.9895, 0.5202, 0.8394, 0.5186, 0.9842, 0.4932, 0.8439, 0.4919, 0.8393, 0.4873, 0.9893, 0.4889, 0.8445, 0.459, 0.9848, 0.4602, 0.9895, 0.4649, 0.8394, 0.4632, 0.9842, 0.4379, 0.8439, 0.4366, 0.8392, 0.432, 0.9893, 0.4336, 0.8444, 0.4037, 0.9848, 0.4049, 0.9895, 0.4096, 0.8393, 0.4079, 0.9842, 0.3826, 0.8438, 0.3813, 0.8391, 0.3766, 0.9893, 0.3783, 0.8444, 0.3483, 0.9848, 0.3496, 0.9895, 0.3543, 0.8392, 0.3526, 0.9841, 0.3272, 0.8438, 0.3259, 0.8391, 0.3213, 0.9893, 0.323, 0.8443, 0.293, 0.9848, 0.2943, 0.9895, 0.2989, 0.8392, 0.2972, 0.9842, 0.2719, 0.8437, 0.2706, 0.839, 0.2659, 0.9893, 0.2676, 0.8443, 0.2376, 0.9848, 0.2389, 0.9895, 0.2436, 0.8391, 0.2418, 0.9842, 0.2165, 0.8437, 0.2152, 0.839, 0.2105, 0.9893, 0.2122, 0.8442, 0.1822, 0.9848, 0.1835, 0.9895, 0.1882, 0.8391, 0.1865, 0.9842, 0.1611, 0.8436, 0.1598, 0.8389, 0.1551, 0.9893, 0.1568, 0.8442, 0.1268, 0.9848, 0.1281, 0.9895, 0.1328, 0.839, 0.131, 0.9842, 0.1057, 0.8436, 0.1044, 0.8389, 0.09971, 0.9893, 0.1014, 0.8441, 0.07135, 0.9848, 0.07264, 0.9895, 0.07732, 0.839, 0.07562, 0.9842, 0.05021, 0.8435, 0.04895, 0.8388, 0.04428, 0.9893, 0.04593, 0.6827, 0.04898, 0.5421, 0.04775, 0.5374, 0.04308, 0.6878, 0.0447, 0.5427, 0.07015, 0.6833, 0.07138, 0.688, 0.07605, 0.5376, 0.07443, 0.6828, 0.1044, 0.5422, 0.1032, 0.5375, 0.09852, 0.6879, 0.1002, 0.5428, 0.1256, 0.6834, 0.1268, 0.6881, 0.1315, 0.5377, 0.1299, 0.6829, 0.1599, 0.5423, 0.1586, 0.5376, 0.154, 0.688, 0.1556, 0.5429, 0.181, 0.6835, 0.1822, 0.6882, 0.1869, 0.5378, 0.1853, 0.683, 0.2153, 0.5424, 0.214, 0.5377, 0.2094, 0.6881, 0.211, 0.543, 0.2364, 0.6836, 0.2377, 0.6883, 0.2423, 0.5379, 0.2407, 0.6831, 0.2707, 0.5426, 0.2694, 0.5379, 0.2648, 0.6882, 0.2664, 0.5432, 0.2918, 0.6837, 0.293, 0.6884, 0.2977, 0.5381, 0.2961, 0.6832, 0.326, 0.5427, 0.3248, 0.538, 0.3202, 0.6883, 0.3218, 0.5433, 0.3472, 0.6838, 0.3484, 0.6885, 0.3531, 0.5382, 0.3515, 0.6833, 0.3814, 0.5429, 0.3802, 0.5382, 0.3755, 0.6884, 0.3771, 0.5435, 0.4026, 0.6839, 0.4038, 0.6886, 0.4084, 0.5384, 0.4068, 0.6834, 0.4367, 0.543, 0.4356, 0.5383, 0.4309, 0.6885, 0.4325, 0.5436, 0.4579, 0.684, 0.4591, 0.6887, 0.4638, 0.5385, 0.4622, 0.6835, 0.4921, 0.5432, 0.4909, 0.5385, 0.4862, 0.6886, 0.4878, 0.5438, 0.5132, 0.6841, 0.5144, 0.6888, 0.5191, 0.5387, 0.5175, 0.6836, 0.5474, 0.5433, 0.5462, 0.5386, 0.5415, 0.6887, 0.5431, 0.5439, 0.5685, 0.6842, 0.5697, 0.6889, 0.5744, 0.5388, 0.5728, 0.3913, 0.04841, 0.3918, 0.07033, 0.3864, 0.07488, 0.3863, 0.04354, 0.3914, 0.1039, 0.392, 0.1258, 0.3866, 0.1304, 0.3865, 0.09904, 0.3916, 0.1594, 0.3922, 0.1813, 0.3868, 0.1858, 0.3867, 0.1545, 0.3918, 0.2148, 0.3924, 0.2367, 0.387, 0.2413, 0.3869, 0.21, 0.392, 0.2702, 0.3925, 0.2921, 0.3872, 0.2967, 0.3871, 0.2654, 0.3922, 0.3256, 0.3927, 0.3475, 0.3874, 0.3521, 0.3873, 0.3208, 0.3924, 0.381, 0.3929, 0.4029, 0.3876, 0.4074, 0.3875, 0.3762, 0.3926, 0.4364, 0.3932, 0.4582, 0.3878, 0.4628, 0.3877, 0.4315, 0.3928, 0.4917, 0.3934, 0.5136, 0.388, 0.5181, 0.3879, 0.4869, 0.393, 0.547, 0.3936, 0.5689, 0.3882, 0.5734, 0.3881, 0.5422, 0.6928, 0.04958, 0.6934, 0.07151, 0.688, 0.07605, 0.6878, 0.0447, 0.6929, 0.105, 0.6934, 0.1269, 0.6881, 0.1315, 0.6879, 0.1002, 0.6929, 0.1605, 0.6935, 0.1824, 0.6882, 0.1869, 0.688, 0.1556, 0.693, 0.2159, 0.6936, 0.2378, 0.6883, 0.2423, 0.6881, 0.211, 0.6931, 0.2713, 0.6937, 0.2932, 0.6884, 0.2977, 0.6882, 0.2664, 0.6932, 0.3266, 0.6938, 0.3485, 0.6885, 0.3531, 0.6883, 0.3218, 0.6933, 0.382, 0.6939, 0.4039, 0.6886, 0.4084, 0.6884, 0.3771, 0.6934, 0.4373, 0.694, 0.4592, 0.6887, 0.4638, 0.6885, 0.4325, 0.6935, 0.4926, 0.6941, 0.5145, 0.6888, 0.5191, 0.6886, 0.4878, 0.6936, 0.5479, 0.6942, 0.5698, 0.6889, 0.5744, 0.6887, 0.5431, 0.5339, 0.568, 0.5333, 0.5461, 0.5386, 0.5415, 0.5388, 0.5728, 0.5337, 0.5126, 0.5331, 0.4908, 0.5385, 0.4862, 0.5387, 0.5175, 0.5336, 0.4573, 0.533, 0.4354, 0.5383, 0.4309, 0.5385, 0.4622, 0.5334, 0.402, 0.5328, 0.3801, 0.5382, 0.3755, 0.5384, 0.4068, 0.5333, 0.3466, 0.5327, 0.3247, 0.538, 0.3202, 0.5382, 0.3515, 0.5331, 0.2912, 0.5325, 0.2693, 0.5379, 0.2648, 0.5381, 0.2961, 0.533, 0.2358, 0.5324, 0.2139, 0.5377, 0.2094, 0.5379, 0.2407, 0.5328, 0.1804, 0.5322, 0.1585, 0.5376, 0.154, 0.5378, 0.1853, 0.5327, 0.125, 0.5321, 0.1031, 0.5375, 0.09852, 0.5377, 0.1299, 0.5326, 0.06956, 0.532, 0.04763, 0.5374, 0.04308, 0.5376, 0.07443, 0.8346, 0.569, 0.834, 0.5471, 0.8393, 0.5426, 0.8395, 0.5739, 0.8345, 0.5137, 0.8339, 0.4918, 0.8393, 0.4873, 0.8394, 0.5186, 0.8344, 0.4584, 0.8338, 0.4365, 0.8392, 0.432, 0.8394, 0.4632, 0.8344, 0.4031, 0.8338, 0.3812, 0.8391, 0.3766, 0.8393, 0.4079, 0.8343, 0.3477, 0.8337, 0.3258, 0.8391, 0.3213, 0.8392, 0.3526, 0.8342, 0.2924, 0.8337, 0.2705, 0.839, 0.2659, 0.8392, 0.2972, 0.8342, 0.237, 0.8336, 0.2151, 0.839, 0.2105, 0.8391, 0.2418, 0.8341, 0.1816, 0.8336, 0.1597, 0.8389, 0.1551, 0.8391, 0.1865, 0.8341, 0.1262, 0.8335, 0.1043, 0.8389, 0.09971, 0.839, 0.131, 0.834, 0.07075, 0.8334, 0.04883, 0.8388, 0.04428, 0.839, 0.07562, 0.3936, 0.5689, 0.5339, 0.568, 0.5388, 0.5728, 0.3882, 0.5734, 0.5333, 0.5461, 0.393, 0.547, 0.3881, 0.5422, 0.5386, 0.5415, 0.3934, 0.5136, 0.5337, 0.5126, 0.5387, 0.5175, 0.388, 0.5181, 0.5331, 0.4908, 0.3928, 0.4917, 0.3879, 0.4869, 0.5385, 0.4862, 0.3932, 0.4582, 0.5336, 0.4573, 0.5385, 0.4622, 0.3878, 0.4628, 0.533, 0.4354, 0.3926, 0.4364, 0.3877, 0.4315, 0.5383, 0.4309, 0.3929, 0.4029, 0.5334, 0.402, 0.5384, 0.4068, 0.3876, 0.4074, 0.5328, 0.3801, 0.3924, 0.381, 0.3875, 0.3762, 0.5382, 0.3755, 0.3927, 0.3475, 0.5333, 0.3466, 0.5382, 0.3515, 0.3874, 0.3521, 0.5327, 0.3247, 0.3922, 0.3256, 0.3873, 0.3208, 0.538, 0.3202, 0.3925, 0.2921, 0.5331, 0.2912, 0.5381, 0.2961, 0.3872, 0.2967, 0.5325, 0.2693, 0.392, 0.2702, 0.3871, 0.2654, 0.5379, 0.2648, 0.3924, 0.2367, 0.533, 0.2358, 0.5379, 0.2407, 0.387, 0.2413, 0.5324, 0.2139, 0.3918, 0.2148, 0.3869, 0.21, 0.5377, 0.2094, 0.3922, 0.1813, 0.5328, 0.1804, 0.5378, 0.1853, 0.3868, 0.1858, 0.5322, 0.1585, 0.3916, 0.1594, 0.3867, 0.1545, 0.5376, 0.154, 0.392, 0.1258, 0.5327, 0.125, 0.5377, 0.1299, 0.3866, 0.1304, 0.5321, 0.1031, 0.3914, 0.1039, 0.3865, 0.09904, 0.5375, 0.09852, 0.3918, 0.07033, 0.5326, 0.06956, 0.5376, 0.07443, 0.3864, 0.07488, 0.532, 0.04763, 0.3913, 0.04841, 0.3863, 0.04354, 0.5374, 0.04308, 0.8334, 0.04883, 0.6928, 0.04958, 0.6878, 0.0447, 0.8388, 0.04428, 0.6934, 0.07151, 0.834, 0.07075, 0.839, 0.07562, 0.688, 0.07605, 0.8335, 0.1043, 0.6929, 0.105, 0.6879, 0.1002, 0.8389, 0.09971, 0.6934, 0.1269, 0.8341, 0.1262, 0.839, 0.131, 0.6881, 0.1315, 0.8336, 0.1597, 0.6929, 0.1605, 0.688, 0.1556, 0.8389, 0.1551, 0.6935, 0.1824, 0.8341, 0.1816, 0.8391, 0.1865, 0.6882, 0.1869, 0.8336, 0.2151, 0.693, 0.2159, 0.6881, 0.211, 0.839, 0.2105, 0.6936, 0.2378, 0.8342, 0.237, 0.8391, 0.2418, 0.6883, 0.2423, 0.8337, 0.2705, 0.6931, 0.2713, 0.6882, 0.2664, 0.839, 0.2659, 0.6937, 0.2932, 0.8342, 0.2924, 0.8392, 0.2972, 0.6884, 0.2977, 0.8337, 0.3258, 0.6932, 0.3266, 0.6883, 0.3218, 0.8391, 0.3213, 0.6938, 0.3485, 0.8343, 0.3477, 0.8392, 0.3526, 0.6885, 0.3531, 0.8338, 0.3812, 0.6933, 0.382, 0.6884, 0.3771, 0.8391, 0.3766, 0.6939, 0.4039, 0.8344, 0.4031, 0.8393, 0.4079, 0.6886, 0.4084, 0.8338, 0.4365, 0.6934, 0.4373, 0.6885, 0.4325, 0.8392, 0.432, 0.694, 0.4592, 0.8344, 0.4584, 0.8394, 0.4632, 0.6887, 0.4638, 0.8339, 0.4918, 0.6935, 0.4926, 0.6886, 0.4878, 0.8393, 0.4873, 0.6941, 0.5145, 0.8345, 0.5137, 0.8394, 0.5186, 0.6888, 0.5191, 0.834, 0.5471, 0.6936, 0.5479, 0.6887, 0.5431, 0.8393, 0.5426, 0.6942, 0.5698, 0.8346, 0.569, 0.8395, 0.5739, 0.6889, 0.5744, 0.9818, 0.5686, 0.8469, 0.5667, 0.8471, 0.5494, 0.982, 0.5513, 0.9817, 0.5133, 0.8468, 0.5114, 0.847, 0.4941, 0.9819, 0.496, 0.9817, 0.458, 0.8467, 0.4561, 0.847, 0.4388, 0.9819, 0.4408, 0.9817, 0.4027, 0.8467, 0.4008, 0.8469, 0.3835, 0.9819, 0.3854, 0.9817, 0.3474, 0.8466, 0.3454, 0.8469, 0.3281, 0.9819, 0.3301, 0.9817, 0.2921, 0.8465, 0.2901, 0.8468, 0.2728, 0.9819, 0.2748, 0.9817, 0.2367, 0.8465, 0.2347, 0.8468, 0.2174, 0.9819, 0.2194, 0.9817, 0.1813, 0.8464, 0.1793, 0.8467, 0.162, 0.9819, 0.164, 0.9817, 0.1259, 0.8464, 0.1239, 0.8467, 0.1066, 0.9819, 0.1086, 0.9817, 0.07043, 0.8463, 0.06846, 0.8466, 0.05115, 0.9819, 0.0531, 0.3958, 0.5659, 0.3961, 0.5492, 0.531, 0.549, 0.5308, 0.5658, 0.3956, 0.5107, 0.3959, 0.4939, 0.5309, 0.4937, 0.5306, 0.5105, 0.3954, 0.4553, 0.3957, 0.4385, 0.5307, 0.4384, 0.5305, 0.4552, 0.3952, 0.4, 0.3955, 0.3832, 0.5306, 0.383, 0.5303, 0.3998, 0.395, 0.3446, 0.3953, 0.3278, 0.5304, 0.3276, 0.5302, 0.3444, 0.3948, 0.2892, 0.3951, 0.2724, 0.5303, 0.2722, 0.53, 0.2891, 0.3946, 0.2338, 0.3949, 0.217, 0.5301, 0.2168, 0.5299, 0.2337, 0.3944, 0.1784, 0.3947, 0.1615, 0.53, 0.1614, 0.5297, 0.1783, 0.3942, 0.1229, 0.3945, 0.1061, 0.5299, 0.106, 0.5296, 0.1228, 0.3941, 0.06741, 0.3944, 0.05058, 0.5298, 0.05055, 0.5295, 0.06739, 0.5452, 0.04996, 0.6805, 0.05187, 0.6802, 0.06918, 0.5449, 0.06727, 0.5453, 0.1054, 0.6805, 0.1073, 0.6803, 0.1246, 0.545, 0.1227, 0.5454, 0.1608, 0.6806, 0.1627, 0.6804, 0.18, 0.5452, 0.1781, 0.5455, 0.2162, 0.6807, 0.2182, 0.6805, 0.2355, 0.5453, 0.2335, 0.5457, 0.2716, 0.6808, 0.2735, 0.6806, 0.2908, 0.5454, 0.2889, 0.5458, 0.327, 0.6809, 0.3289, 0.6807, 0.3462, 0.5456, 0.3443, 0.5459, 0.3824, 0.681, 0.3843, 0.6808, 0.4016, 0.5457, 0.3997, 0.5461, 0.4377, 0.6811, 0.4396, 0.6809, 0.4569, 0.5459, 0.455, 0.5462, 0.4931, 0.6812, 0.4949, 0.681, 0.5122, 0.546, 0.5104, 0.5464, 0.5484, 0.6814, 0.5502, 0.6811, 0.5675, 0.5461, 0.5657, 0.8312, 0.05174, 0.8309, 0.06858, 0.6956, 0.06859, 0.6959, 0.05175, 0.8313, 0.1072, 0.831, 0.124, 0.6957, 0.124, 0.696, 0.1072, 0.8313, 0.1626, 0.831, 0.1794, 0.6958, 0.1795, 0.696, 0.1626, 0.8314, 0.218, 0.8311, 0.2348, 0.6958, 0.2349, 0.6961, 0.218, 0.8314, 0.2734, 0.8311, 0.2902, 0.6959, 0.2902, 0.6962, 0.2734, 0.8315, 0.3287, 0.8312, 0.3456, 0.696, 0.3456, 0.6963, 0.3288, 0.8315, 0.3841, 0.8313, 0.4009, 0.6961, 0.401, 0.6964, 0.3842, 0.8316, 0.4394, 0.8313, 0.4562, 0.6962, 0.4563, 0.6965, 0.4395, 0.8317, 0.4947, 0.8314, 0.5115, 0.6964, 0.5116, 0.6966, 0.4948, 0.8318, 0.55, 0.8315, 0.5668, 0.6965, 0.5669, 0.6968, 0.5501, 0.5424, 0.214, 0.683, 0.2153, 0.6807, 0.2182, 0.5455, 0.2162, 0.3936, 0.5689, 0.393, 0.547, 0.3961, 0.5492, 0.3958, 0.5659, 0.6832, 0.326, 0.6838, 0.3484, 0.6807, 0.3462, 0.6809, 0.3289, 0.834, 0.07075, 0.6934, 0.07151, 0.6956, 0.06859, 0.8309, 0.06858, 0.6836, 0.2377, 0.543, 0.2364, 0.5453, 0.2335, 0.6805, 0.2355, 0.6934, 0.07151, 0.6928, 0.04958, 0.6959, 0.05175, 0.6956, 0.06859, 0.6833, 0.3814, 0.6839, 0.4038, 0.6808, 0.4016, 0.681, 0.3843, 0.6929, 0.105, 0.8335, 0.1043, 0.8313, 0.1072, 0.696, 0.1072, 0.5426, 0.2694, 0.6831, 0.2707, 0.6808, 0.2735, 0.5457, 0.2716, 0.6934, 0.1269, 0.6929, 0.105, 0.696, 0.1072, 0.6957, 0.124, 0.6834, 0.4367, 0.684, 0.4591, 0.6809, 0.4569, 0.6811, 0.4396, 0.8341, 0.1262, 0.6934, 0.1269, 0.6957, 0.124, 0.831, 0.124, 0.6837, 0.293, 0.5432, 0.2918, 0.5454, 0.2889, 0.6806, 0.2908, 0.6935, 0.1824, 0.6929, 0.1605, 0.696, 0.1626, 0.6958, 0.1795, 0.6835, 0.4921, 0.6841, 0.5144, 0.681, 0.5122, 0.6812, 0.4949, 0.6929, 0.1605, 0.8336, 0.1597, 0.8313, 0.1626, 0.696, 0.1626, 0.5427, 0.3248, 0.6832, 0.326, 0.6809, 0.3289, 0.5458, 0.327, 0.6936, 0.2378, 0.693, 0.2159, 0.6961, 0.218, 0.6958, 0.2349, 0.6836, 0.5474, 0.6842, 0.5697, 0.6811, 0.5675, 0.6814, 0.5502, 0.8341, 0.1816, 0.6935, 0.1824, 0.6958, 0.1795, 0.831, 0.1794, 0.6838, 0.3484, 0.5433, 0.3472, 0.5456, 0.3443, 0.6807, 0.3462, 0.6937, 0.2932, 0.6931, 0.2713, 0.6962, 0.2734, 0.6959, 0.2902, 0.5439, 0.5685, 0.5433, 0.5462, 0.5464, 0.5484, 0.5461, 0.5657, 0.693, 0.2159, 0.8336, 0.2151, 0.8314, 0.218, 0.6961, 0.218, 0.5429, 0.3802, 0.6833, 0.3814, 0.681, 0.3843, 0.5459, 0.3824, 0.6938, 0.3485, 0.6932, 0.3266, 0.6963, 0.3288, 0.696, 0.3456, 0.5438, 0.5132, 0.5432, 0.4909, 0.5462, 0.4931, 0.546, 0.5104, 0.8342, 0.237, 0.6936, 0.2378, 0.6958, 0.2349, 0.8311, 0.2348, 0.6839, 0.4038, 0.5435, 0.4026, 0.5457, 0.3997, 0.6808, 0.4016, 0.6939, 0.4039, 0.6933, 0.382, 0.6964, 0.3842, 0.6961, 0.401, 0.5436, 0.4579, 0.543, 0.4356, 0.5461, 0.4377, 0.5459, 0.455, 0.6931, 0.2713, 0.8337, 0.2705, 0.8314, 0.2734, 0.6962, 0.2734, 0.543, 0.4356, 0.6834, 0.4367, 0.6811, 0.4396, 0.5461, 0.4377, 0.694, 0.4592, 0.6934, 0.4373, 0.6965, 0.4395, 0.6962, 0.4563, 0.5435, 0.4026, 0.5429, 0.3802, 0.5459, 0.3824, 0.5457, 0.3997, 0.8342, 0.2924, 0.6937, 0.2932, 0.6959, 0.2902, 0.8311, 0.2902, 0.684, 0.4591, 0.5436, 0.4579, 0.5459, 0.455, 0.6809, 0.4569, 0.6941, 0.5145, 0.6935, 0.4926, 0.6966, 0.4948, 0.6964, 0.5116, 0.5433, 0.3472, 0.5427, 0.3248, 0.5458, 0.327, 0.5456, 0.3443, 0.6932, 0.3266, 0.8337, 0.3258, 0.8315, 0.3287, 0.6963, 0.3288, 0.5432, 0.4909, 0.6835, 0.4921, 0.6812, 0.4949, 0.5462, 0.4931, 0.6942, 0.5698, 0.6936, 0.5479, 0.6968, 0.5501, 0.6965, 0.5669, 0.5432, 0.2918, 0.5426, 0.2694, 0.5457, 0.2716, 0.5454, 0.2889, 0.8343, 0.3477, 0.6938, 0.3485, 0.696, 0.3456, 0.8312, 0.3456, 0.6841, 0.5144, 0.5438, 0.5132, 0.546, 0.5104, 0.681, 0.5122, 0.5333, 0.5461, 0.5339, 0.568, 0.5308, 0.5658, 0.531, 0.549, 0.543, 0.2364, 0.5424, 0.214, 0.5455, 0.2162, 0.5453, 0.2335, 0.6933, 0.382, 0.8338, 0.3812, 0.8315, 0.3841, 0.6964, 0.3842, 0.5433, 0.5462, 0.6836, 0.5474, 0.6814, 0.5502, 0.5464, 0.5484, 0.5331, 0.4908, 0.5337, 0.5126, 0.5306, 0.5105, 0.5309, 0.4937, 0.5429, 0.181, 0.5423, 0.1586, 0.5454, 0.1608, 0.5452, 0.1781, 0.8344, 0.4031, 0.6939, 0.4039, 0.6961, 0.401, 0.8313, 0.4009, 0.6842, 0.5697, 0.5439, 0.5685, 0.5461, 0.5657, 0.6811, 0.5675, 0.533, 0.4354, 0.5336, 0.4573, 0.5305, 0.4552, 0.5307, 0.4384, 0.5428, 0.1256, 0.5422, 0.1032, 0.5453, 0.1054, 0.545, 0.1227, 0.6934, 0.4373, 0.8338, 0.4365, 0.8316, 0.4394, 0.6965, 0.4395, 0.5328, 0.3801, 0.5334, 0.402, 0.5303, 0.3998, 0.5306, 0.383, 0.5427, 0.07015, 0.5421, 0.04775, 0.5452, 0.04996, 0.5449, 0.06727, 0.8344, 0.4584, 0.694, 0.4592, 0.6962, 0.4563, 0.8313, 0.4562, 0.5327, 0.3247, 0.5333, 0.3466, 0.5302, 0.3444, 0.5304, 0.3276, 0.8446, 0.5696, 0.844, 0.5472, 0.8471, 0.5494, 0.8469, 0.5667, 0.6935, 0.4926, 0.8339, 0.4918, 0.8317, 0.4947, 0.6966, 0.4948, 0.5325, 0.2693, 0.5331, 0.2912, 0.53, 0.2891, 0.5303, 0.2722, 0.8445, 0.5143, 0.8439, 0.4919, 0.847, 0.4941, 0.8468, 0.5114, 0.8345, 0.5137, 0.6941, 0.5145, 0.6964, 0.5116, 0.8314, 0.5115, 0.5324, 0.2139, 0.533, 0.2358, 0.5299, 0.2337, 0.5301, 0.2168, 0.8445, 0.459, 0.8439, 0.4366, 0.847, 0.4388, 0.8467, 0.4561, 0.6936, 0.5479, 0.834, 0.5471, 0.8318, 0.55, 0.6968, 0.5501, 0.5322, 0.1585, 0.5328, 0.1804, 0.5297, 0.1783, 0.53, 0.1614, 0.8444, 0.4037, 0.8438, 0.3813, 0.8469, 0.3835, 0.8467, 0.4008, 0.8346, 0.569, 0.6942, 0.5698, 0.6965, 0.5669, 0.8315, 0.5668, 0.5321, 0.1031, 0.5327, 0.125, 0.5296, 0.1228, 0.5299, 0.106, 0.8444, 0.3483, 0.8438, 0.3259, 0.8469, 0.3281, 0.8466, 0.3454, 0.532, 0.04763, 0.5326, 0.06956, 0.5295, 0.06739, 0.5298, 0.05055, 0.8443, 0.293, 0.8437, 0.2706, 0.8468, 0.2728, 0.8465, 0.2901, 0.834, 0.5471, 0.8346, 0.569, 0.8315, 0.5668, 0.8318, 0.55, 0.8443, 0.2376, 0.8437, 0.2152, 0.8468, 0.2174, 0.8465, 0.2347, 0.8339, 0.4918, 0.8345, 0.5137, 0.8314, 0.5115, 0.8317, 0.4947, 0.8442, 0.1822, 0.8436, 0.1598, 0.8467, 0.162, 0.8464, 0.1793, 0.8338, 0.4365, 0.8344, 0.4584, 0.8313, 0.4562, 0.8316, 0.4394, 0.8442, 0.1268, 0.8436, 0.1044, 0.8467, 0.1066, 0.8464, 0.1239, 0.8338, 0.3812, 0.8344, 0.4031, 0.8313, 0.4009, 0.8315, 0.3841, 0.8441, 0.07135, 0.8435, 0.04895, 0.8466, 0.05115, 0.8463, 0.06846, 0.8337, 0.3258, 0.8343, 0.3477, 0.8312, 0.3456, 0.8315, 0.3287, 0.9849, 0.5708, 0.8446, 0.5696, 0.8469, 0.5667, 0.9818, 0.5686, 0.8337, 0.2705, 0.8342, 0.2924, 0.8311, 0.2902, 0.8314, 0.2734, 0.844, 0.5472, 0.9842, 0.5484, 0.982, 0.5513, 0.8471, 0.5494, 0.8336, 0.2151, 0.8342, 0.237, 0.8311, 0.2348, 0.8314, 0.218, 0.9848, 0.5155, 0.8445, 0.5143, 0.8468, 0.5114, 0.9817, 0.5133, 0.8336, 0.1597, 0.8341, 0.1816, 0.831, 0.1794, 0.8313, 0.1626, 0.8439, 0.4919, 0.9842, 0.4932, 0.9819, 0.496, 0.847, 0.4941, 0.8335, 0.1043, 0.8341, 0.1262, 0.831, 0.124, 0.8313, 0.1072, 0.9848, 0.4602, 0.8445, 0.459, 0.8467, 0.4561, 0.9817, 0.458, 0.8334, 0.04883, 0.834, 0.07075, 0.8309, 0.06858, 0.8312, 0.05174, 0.8439, 0.4366, 0.9842, 0.4379, 0.9819, 0.4408, 0.847, 0.4388, 0.5339, 0.568, 0.3936, 0.5689, 0.3958, 0.5659, 0.5308, 0.5658, 0.9848, 0.4049, 0.8444, 0.4037, 0.8467, 0.4008, 0.9817, 0.4027, 0.393, 0.547, 0.5333, 0.5461, 0.531, 0.549, 0.3961, 0.5492, 0.8438, 0.3813, 0.9842, 0.3826, 0.9819, 0.3854, 0.8469, 0.3835, 0.5337, 0.5126, 0.3934, 0.5136, 0.3956, 0.5107, 0.5306, 0.5105, 0.9848, 0.3496, 0.8444, 0.3483, 0.8466, 0.3454, 0.9817, 0.3474, 0.3928, 0.4917, 0.5331, 0.4908, 0.5309, 0.4937, 0.3959, 0.4939, 0.8438, 0.3259, 0.9841, 0.3272, 0.9819, 0.3301, 0.8469, 0.3281, 0.5336, 0.4573, 0.3932, 0.4582, 0.3954, 0.4553, 0.5305, 0.4552, 0.9848, 0.2943, 0.8443, 0.293, 0.8465, 0.2901, 0.9817, 0.2921, 0.3926, 0.4364, 0.533, 0.4354, 0.5307, 0.4384, 0.3957, 0.4385, 0.8437, 0.2706, 0.9842, 0.2719, 0.9819, 0.2748, 0.8468, 0.2728, 0.9842, 0.05021, 0.9848, 0.07264, 0.9817, 0.07043, 0.9819, 0.0531, 0.5334, 0.402, 0.3929, 0.4029, 0.3952, 0.4, 0.5303, 0.3998, 0.9848, 0.2389, 0.8443, 0.2376, 0.8465, 0.2347, 0.9817, 0.2367, 0.9842, 0.1057, 0.9848, 0.1281, 0.9817, 0.1259, 0.9819, 0.1086, 0.3924, 0.381, 0.5328, 0.3801, 0.5306, 0.383, 0.3955, 0.3832, 0.8437, 0.2152, 0.9842, 0.2165, 0.9819, 0.2194, 0.8468, 0.2174, 0.9842, 0.1611, 0.9848, 0.1835, 0.9817, 0.1813, 0.9819, 0.164, 0.5333, 0.3466, 0.3927, 0.3475, 0.395, 0.3446, 0.5302, 0.3444, 0.9848, 0.1835, 0.8442, 0.1822, 0.8464, 0.1793, 0.9817, 0.1813, 0.9842, 0.2165, 0.9848, 0.2389, 0.9817, 0.2367, 0.9819, 0.2194, 0.3922, 0.3256, 0.5327, 0.3247, 0.5304, 0.3276, 0.3953, 0.3278, 0.8436, 0.1598, 0.9842, 0.1611, 0.9819, 0.164, 0.8467, 0.162, 0.9842, 0.2719, 0.9848, 0.2943, 0.9817, 0.2921, 0.9819, 0.2748, 0.2191, 0.4152, 0.2191, 0.1053, 0.1767, 0.08953, 0.1767, 0.431, 0.9258, 0.8131, 0.5322, 0.8132, 0.4738, 0.8653, 0.9842, 0.8653, 0.1092, 0.4564, 0.1092, 0.05871, 0.05927, 0.007376, 0.05926, 0.5078, 0.9258, 0.9201, 0.5322, 0.9202, 0.4738, 0.9723, 0.9842, 0.9723, 0.1472, 0.4371, 0.05926, 0.5078, 0.05927, 0.007376, 0.1472, 0.07802, 0.1472, 0.07802, 0.05927, 0.007376, 0.1092, 0.05871, 0.04536, 0.09485, 0.04537, 0.4203, 0.1092, 0.4564, 0.05926, 0.5078, 0.1472, 0.4371, 0.04536, 0.09485, 0.1092, 0.05871, 0.1092, 0.4564, 0.04537, 0.4203, 0.5742, 0.8759, 0.5322, 0.8132, 0.9258, 0.8131, 0.8838, 0.8758, 0.5551, 0.7695, 0.4738, 0.8653, 0.5322, 0.8132, 0.5742, 0.8759, 0.9029, 0.7695, 0.9842, 0.8653, 0.4738, 0.8653, 0.5551, 0.7695, 0.8838, 0.8758, 0.9258, 0.8131, 0.9842, 0.8653, 0.9029, 0.7695, 0.8838, 0.9828, 0.9258, 0.9201, 0.9842, 0.9723, 0.9029, 0.8765, 0.9029, 0.8765, 0.9842, 0.9723, 0.4738, 0.9723, 0.5551, 0.8765, 0.5551, 0.8765, 0.4738, 0.9723, 0.5322, 0.9202, 0.5742, 0.9829, 0.5742, 0.9829, 0.5322, 0.9202, 0.9258, 0.9201, 0.8838, 0.9828, 0.1692, 0.08391, 0.2191, 0.1053, 0.2191, 0.4152, 0.1692, 0.4366, 0.2678, 0.5046, 0.1767, 0.431, 0.1767, 0.08953, 0.2678, 0.01591, 0.1692, 0.4366, 0.2191, 0.4152, 0.1767, 0.431, 0.2678, 0.5046, 0.2678, 0.01591, 0.1767, 0.08953, 0.2191, 0.1053, 0.1692, 0.08391])
me_cube.materials.append(mat_material)
me_cube.use_mirror_vertex_groups = False
me_cube.update()

# ---- objects
ob_cube = bpy.data.objects.new('Cube', me_cube)
ob_light = bpy.data.objects.new('Light', light_light)
ob_camera = bpy.data.objects.new('Camera', cam_camera)

# ---- transforms, parenting, visibility, modifiers, constraints
ob_cube.location = (0.0, 0.0, 0.0)
ob_cube.lock_rotations_4d = False
ob_cube.empty_display_type = 'ARROWS'
ob_cube.lineart.crease_threshold = 0.0
ob_light.location = (4.076, 1.005, 5.904)
ob_light.rotation_euler = (0.6503, 0.05522, 1.866)
ob_light.lock_rotations_4d = False
ob_light.empty_display_type = 'ARROWS'
ob_light.color = (0.0, 0.0, 0.0, 0.0)
ob_light.lineart.crease_threshold = 0.0
ob_camera.location = (7.359, -6.926, 4.958)
ob_camera.rotation_euler = (1.109, 0.0, 0.8149)
ob_camera.lock_rotations_4d = False
ob_camera.empty_display_type = 'ARROWS'
ob_camera.color = (0.0, 0.0, 0.0, 0.0)
ob_camera.display_type = 'WIRE'
ob_camera.lineart.crease_threshold = 0.0

# ---- collection membership
col_collection.objects.link(ob_cube)
col_collection.objects.link(ob_light)
col_collection.objects.link(ob_camera)

# ---- scene / render settings (as saved in the file)
scene.camera = ob_camera
scene.frame_start = 1; scene.frame_end = 250; scene.frame_set(1)
scene.render.engine = 'BLENDER_EEVEE_NEXT'
scene.cycles.sampling_pattern = 'TABULATED_SOBOL'
scene.cycles.use_light_tree = False
scene.view_settings.view_transform = 'Filmic'
bpy.context.view_layer.update()
